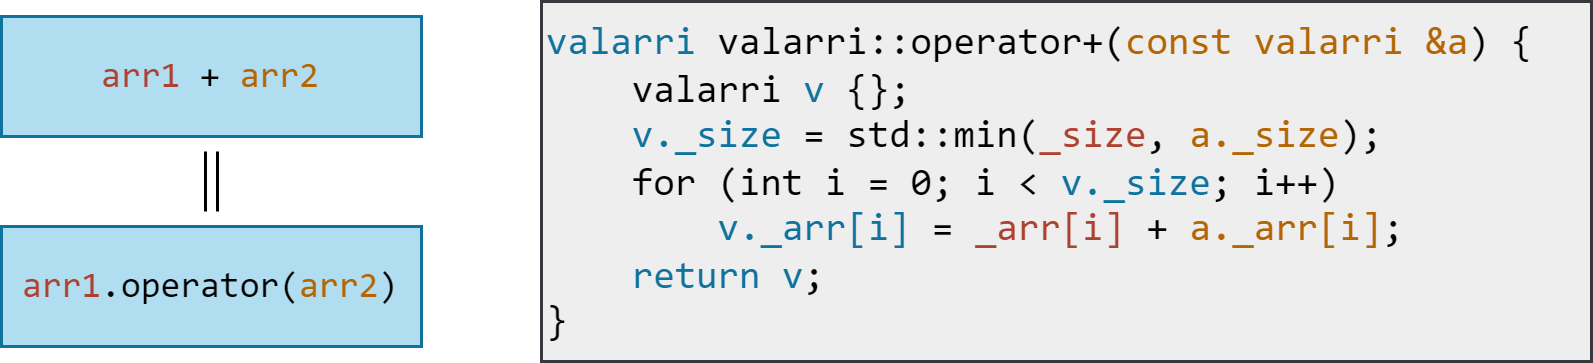

The diagram above was exported from draw.io. Its source (the exported page's mxGraphModel, read from the mxfile embedded in the PNG):
<mxGraphModel dx="977" dy="671" grid="1" gridSize="10" guides="1" tooltips="1" connect="1" arrows="1" fold="1" page="1" pageScale="1" pageWidth="850" pageHeight="1100" math="0" shadow="0">
  <root>
    <mxCell id="0" />
    <mxCell id="1" parent="0" />
    <mxCell id="K0yxcCSWLpo3MVFxtC6q-3" value="" style="edgeStyle=orthogonalEdgeStyle;rounded=0;orthogonalLoop=1;jettySize=auto;html=1;shape=link;targetPerimeterSpacing=5;sourcePerimeterSpacing=5;" parent="1" source="K0yxcCSWLpo3MVFxtC6q-1" target="K0yxcCSWLpo3MVFxtC6q-2" edge="1">
      <mxGeometry relative="1" as="geometry">
        <Array as="points">
          <mxPoint x="370" y="365" />
          <mxPoint x="370" y="365" />
        </Array>
      </mxGeometry>
    </mxCell>
    <mxCell id="K0yxcCSWLpo3MVFxtC6q-1" value="&lt;font color=&quot;#ae4132&quot;&gt;arr1&lt;/font&gt; + &lt;font color=&quot;#b46504&quot;&gt;arr2&lt;/font&gt;" style="text;html=1;strokeColor=#10739e;fillColor=#b1ddf0;align=center;verticalAlign=middle;whiteSpace=wrap;rounded=0;fontFamily=consolas;" parent="1" vertex="1">
      <mxGeometry x="300" y="295" width="140" height="40" as="geometry" />
    </mxCell>
    <mxCell id="K0yxcCSWLpo3MVFxtC6q-2" value="&lt;font color=&quot;#ae4132&quot;&gt;arr1&lt;/font&gt;.operator(&lt;font color=&quot;#b46504&quot;&gt;arr2&lt;/font&gt;)" style="text;html=1;strokeColor=#10739e;fillColor=#b1ddf0;align=center;verticalAlign=middle;whiteSpace=wrap;rounded=0;fontFamily=consolas;" parent="1" vertex="1">
      <mxGeometry x="300" y="365" width="140" height="40" as="geometry" />
    </mxCell>
    <mxCell id="K0yxcCSWLpo3MVFxtC6q-5" value="&lt;div style=&quot;border-color: var(--border-color); font-family: Consolas, &amp;quot;Courier New&amp;quot;, monospace; font-size: 13px;&quot;&gt;&lt;font color=&quot;#10739e&quot;&gt;valarri&lt;/font&gt; valarri::operator+(&lt;font color=&quot;#b46504&quot;&gt;const valarri &amp;amp;a&lt;/font&gt;) {&lt;/div&gt;&lt;div style=&quot;border-color: var(--border-color); font-family: Consolas, &amp;quot;Courier New&amp;quot;, monospace; font-size: 13px;&quot;&gt;&amp;nbsp; &amp;nbsp; valarri &lt;font color=&quot;#10739e&quot;&gt;v&lt;/font&gt; {};&lt;/div&gt;&lt;div style=&quot;border-color: var(--border-color); font-family: Consolas, &amp;quot;Courier New&amp;quot;, monospace; font-size: 13px;&quot;&gt;&amp;nbsp; &amp;nbsp; &lt;font color=&quot;#10739e&quot;&gt;v._size&lt;/font&gt; = std::min(&lt;font color=&quot;#ae4132&quot;&gt;_size&lt;/font&gt;, &lt;font color=&quot;#b46504&quot;&gt;a._size&lt;/font&gt;);&lt;/div&gt;&lt;div style=&quot;border-color: var(--border-color); font-family: Consolas, &amp;quot;Courier New&amp;quot;, monospace; font-size: 13px;&quot;&gt;&amp;nbsp; &amp;nbsp; for (int i = 0; i &amp;lt; &lt;font color=&quot;#10739e&quot;&gt;v._size&lt;/font&gt;; i++)&lt;/div&gt;&lt;div style=&quot;border-color: var(--border-color); font-family: Consolas, &amp;quot;Courier New&amp;quot;, monospace; font-size: 13px;&quot;&gt;&amp;nbsp; &amp;nbsp; &amp;nbsp; &amp;nbsp; &lt;font color=&quot;#10739e&quot;&gt;v._arr[i]&lt;/font&gt; = &lt;font color=&quot;#ae4132&quot;&gt;_arr[i]&lt;/font&gt; + &lt;font color=&quot;#b46504&quot;&gt;a._arr[i]&lt;/font&gt;;&lt;/div&gt;&lt;div style=&quot;border-color: var(--border-color); font-family: Consolas, &amp;quot;Courier New&amp;quot;, monospace; font-size: 13px;&quot;&gt;&amp;nbsp; &amp;nbsp; &lt;font color=&quot;#10739e&quot;&gt;return v&lt;/font&gt;;&lt;/div&gt;&lt;div style=&quot;border-color: var(--border-color); font-family: Consolas, &amp;quot;Courier New&amp;quot;, monospace; font-size: 13px;&quot;&gt;}&lt;/div&gt;" style="text;html=1;strokeColor=#36393d;fillColor=#eeeeee;align=left;verticalAlign=middle;whiteSpace=wrap;rounded=0;gradientColor=none;" parent="1" vertex="1">
      <mxGeometry x="480" y="290" width="350" height="120" as="geometry" />
    </mxCell>
  </root>
</mxGraphModel>